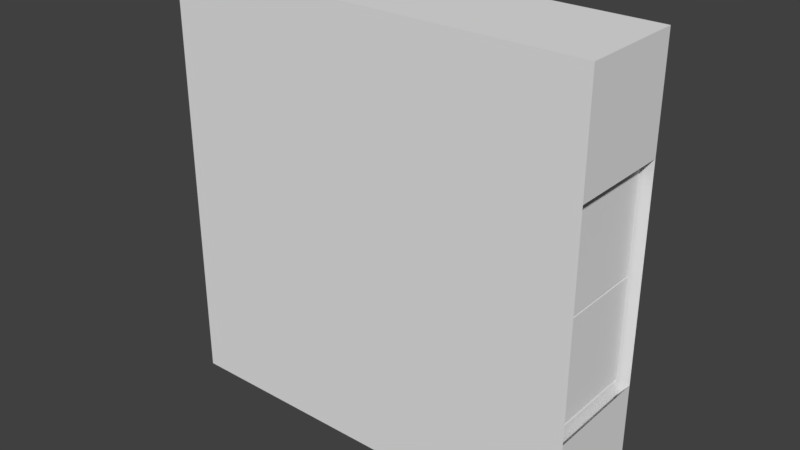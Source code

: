 # Source: box6.blend  (saved by Blender 2.78.0; exported with 4.5.12 LTS)
import bpy
from mathutils import Matrix  # noqa: F401  (used for matrix-valued properties, if any)

bpy.ops.wm.read_factory_settings(use_empty=True)
scene = bpy.context.scene
scene.name = 'Scene'

# ---- collections
col_collection_1 = bpy.data.collections.new('Collection 1'); scene.collection.children.link(col_collection_1)
col_collection_4 = bpy.data.collections.new('Collection 4'); scene.collection.children.link(col_collection_4)

# ---- world
world_world = bpy.data.worlds.new('World'); scene.world = world_world
world_world.color = (0.05088, 0.05088, 0.05088)
world_world.use_sun_shadow = False
world_world.sun_shadow_jitter_overblur = 0.0
world_world.cycles.sampling_method = 'MANUAL'

# ---- meshes
me_cube_001 = bpy.data.meshes.new('Cube.001')
me_cube_001.from_pydata([(1.333, -1.0, -1.0), (1.333, -1.0, 1.0), (1.333, 1.0, -1.0), (1.333, 1.0, 1.0), (3.333, -1.0, -1.0), (3.333, -1.0, 1.0), (3.333, 1.0, -1.0), (3.333, 1.0, 1.0), (-4.667, 1.0, -1.0), (-4.667, -1.0, -1.0), (-4.667, -1.0, 1.0), (-4.667, 1.0, 1.0)], [], [(6, 7, 5, 4), (7, 3, 11, 10, 1, 5), (3, 7, 6, 2, 8, 11), (9, 10, 11, 8), (1, 10, 9, 0, 4, 5), (2, 6, 4, 0, 9, 8)])
me_cube_001.use_remesh_preserve_volume = False
me_cube_001.use_remesh_preserve_attributes = False
me_cube_001.use_mirror_vertex_groups = False
me_cube_001.update()
me_cube_007 = bpy.data.meshes.new('Cube.007')
me_cube_007.from_pydata([(-1.0, -1.0, -1.0), (-1.0, -1.0, 1.0), (-1.0, 1.0, -1.0), (-1.0, 1.0, 1.0), (1.0, -1.0, -1.0), (1.0, -1.0, 1.0), (1.0, 1.0, -1.0), (1.0, 1.0, 1.0), (1.0, 1.0, 0.0), (1.0, 0.0, -1.0), (1.0, 0.0, 1.0), (1.0, -1.0, 0.0), (1.0, 1.0, -0.5), (1.0, 0.5, -1.0), (1.0, -0.5, 1.0), (1.0, -1.0, -0.5), (1.0, 1.0, 0.5), (1.0, -0.5, -1.0), (1.0, 0.5, 1.0), (1.0, -1.0, 0.5), (1.0, 0.0, -0.5), (1.0, 0.0, 0.5), (1.0, 0.5, 0.5), (1.0, 0.5, -0.5), (1.0, -0.5, -0.5), (1.0, -0.5, 0.5)], [], [(0, 1, 3, 2), (2, 3, 7, 16, 8, 12, 6), (4, 15, 11, 19, 5, 1, 0), (2, 6, 13, 9, 17, 4, 0), (7, 3, 1, 5, 14, 10, 18), (23, 20, 24, 15, 4, 17, 9, 13, 6, 12), (14, 5, 19, 25, 21, 22, 16, 7, 18, 10)])
me_cube_007.use_remesh_preserve_volume = False
me_cube_007.use_remesh_preserve_attributes = False
me_cube_007.use_mirror_vertex_groups = False
me_cube_007.update()
me_cube_006 = bpy.data.meshes.new('Cube.006')
me_cube_006.from_pydata([(-1.0, -1.0, 2.98e-08), (-1.0, -1.0, 2.0), (-1.0, 1.0, 2.98e-08), (-1.0, 1.0, 2.0), (1.0, -1.0, 2.98e-08), (1.0, -1.0, 2.0), (1.0, 1.0, 2.98e-08), (1.0, 1.0, 2.0), (-1.0, 1.0, -2.0), (-1.0, -1.0, -2.0), (1.0, 1.0, -2.0), (1.0, -1.0, -2.0)], [], [(2, 3, 7, 6, 10, 8), (6, 7, 5, 4, 11, 10), (0, 1, 3, 2, 8, 9), (7, 3, 1, 5), (8, 10, 11, 9), (4, 5, 1, 0, 9, 11)])
me_cube_006.use_remesh_preserve_volume = False
me_cube_006.use_remesh_preserve_attributes = False
me_cube_006.use_mirror_vertex_groups = False
me_cube_006.update()
me_cube_005 = bpy.data.meshes.new('Cube.005')
me_cube_005.from_pydata([(1.077, -1.0, -2.308), (1.077, -1.0, -0.3077), (1.077, 1.0, -2.308), (1.077, 1.0, -0.3077), (3.077, -1.0, -2.308), (3.077, -1.0, -0.3077), (3.077, 1.0, -2.308), (3.077, 1.0, -0.3077), (-2.923, 1.0, -2.308), (-2.923, -1.0, -2.308), (-2.923, -1.0, -0.3077), (-2.923, 1.0, -0.3077), (1.077, -1.0, 1.692), (1.077, 1.0, 1.692), (3.077, 1.0, 1.692), (3.077, -1.0, 1.692), (1.077, 0.0, -0.3077), (-0.9231, 1.0, -0.3077), (-0.9231, -1.0, -0.3077), (-0.9231, 0.0, -0.3077), (-2.923, 0.0, 1.692), (-2.923, 1.0, 1.692), (-0.9231, 1.0, 1.692), (-2.923, -1.0, 1.692), (-0.9231, -1.0, 1.692), (-0.9231, 0.0, 1.692)], [], [(10, 18, 24, 23), (6, 7, 14, 15, 5, 4), (1, 16, 3, 17, 19, 18), (9, 10, 23, 20, 21, 11, 8), (2, 6, 4, 0), (2, 0, 9, 8), (14, 13, 12, 15), (3, 16, 1, 12, 13), (1, 5, 15, 12), (7, 3, 13, 14), (25, 22, 21, 20, 23, 24), (19, 17, 22, 25, 24, 18), (3, 7, 6, 2, 8, 11, 17), (17, 11, 21, 22), (4, 5, 1, 18, 10, 9, 0)])
me_cube_005.use_remesh_preserve_volume = False
me_cube_005.use_remesh_preserve_attributes = False
me_cube_005.use_mirror_vertex_groups = False
me_cube_005.update()
me_cube_002 = bpy.data.meshes.new('Cube.002')
me_cube_002.from_pydata([(0.9435, -1.0, -0.2609), (1.043, -1.0, 1.739), (0.9435, 1.0, -0.2609), (1.043, 1.0, 1.739), (3.043, -1.0, -0.2609), (3.043, -1.0, 1.739), (3.043, 1.0, -0.2609), (3.043, 1.0, 1.739), (-2.957, 1.0, -0.2609), (-2.957, -1.0, -0.2609), (-2.957, -1.0, 1.739), (-2.957, 1.0, 1.739), (0.9435, 0.0, -0.2609), (-2.957, 0.0, -0.2609), (-0.8565, 1.0, -0.2609), (-0.8565, -1.0, -0.2609), (-0.8565, 0.0, -0.2609), (0.9435, 0.0, -1.261), (0.9435, -1.0, -1.261), (-0.8565, -1.0, -1.261), (0.9435, 1.0, -1.261), (-0.8565, 1.0, -1.261), (-0.8565, 0.0, -1.261)], [], [(4, 5, 1, 10, 9, 15, 0), (6, 7, 5, 4), (16, 14, 21, 22, 19, 15), (2, 6, 4, 0, 12), (7, 3, 1, 5), (9, 10, 11, 8, 13), (1, 3, 11, 10), (16, 15, 9, 13, 8, 14), (0, 15, 19, 18), (20, 17, 18, 19, 22, 21), (2, 14, 8, 11, 3, 7, 6), (14, 2, 20, 21), (12, 0, 18, 17, 20, 2)])
me_cube_002.use_remesh_preserve_volume = False
me_cube_002.use_remesh_preserve_attributes = False
me_cube_002.use_mirror_vertex_groups = False
me_cube_002.update()
me_cube_003 = bpy.data.meshes.new('Cube.003')
me_cube_003.from_pydata([(1.333, -1.0, -1.0), (1.333, -1.0, 1.0), (1.333, 1.0, -1.0), (1.333, 1.0, 1.0), (3.333, -1.0, -1.0), (3.333, -1.0, 1.0), (3.333, 1.0, -1.0), (3.333, 1.0, 1.0), (-4.667, 1.0, -1.0), (-4.667, -1.0, -1.0), (-4.667, -1.0, 1.0), (-4.667, 1.0, 1.0)], [], [(6, 7, 5, 4), (7, 3, 11, 10, 1, 5), (3, 7, 6, 2, 8, 11), (9, 10, 11, 8), (1, 10, 9, 0, 4, 5), (2, 6, 4, 0, 9, 8)])
me_cube_003.use_remesh_preserve_volume = False
me_cube_003.use_remesh_preserve_attributes = False
me_cube_003.use_mirror_vertex_groups = False
me_cube_003.update()

# ---- objects
ob_cube = bpy.data.objects.new('Cube', me_cube_001)
ob_cube_005 = bpy.data.objects.new('Cube.005', me_cube_007)
ob_cube_004 = bpy.data.objects.new('Cube.004', me_cube_006)
ob_cube_003 = bpy.data.objects.new('Cube.003', me_cube_005)
ob_cube_001 = bpy.data.objects.new('Cube.001', me_cube_002)
ob_cube_002 = bpy.data.objects.new('Cube.002', me_cube_003)

# ---- transforms, parenting, visibility, modifiers, constraints
ob_cube.location = (-1.167, 0.0, -3.0)
ob_cube.scale = (0.485, 0.485, 0.485)
ob_cube.lineart.crease_threshold = 0.0
ob_cube_005.location = (-1.5, 0.0, -1.5)
ob_cube_005.scale = (2.06, 0.515, 2.06)
ob_cube_005.lineart.crease_threshold = 0.0
ob_cube_004.location = (-3.0, 0.0, -1.5)
ob_cube_004.scale = (0.485, 0.485, 0.485)
ob_cube_004.lineart.crease_threshold = 0.0
ob_cube_003.location = (-1.038, 0.0, -1.923)
ob_cube_003.scale = (0.485, 0.485, 0.2425)
ob_cube_003.lineart.crease_threshold = 0.0
ob_cube_001.location = (-1.022, 0.0, -1.37)
ob_cube_001.scale = (0.485, 0.485, 0.485)
ob_cube_001.lineart.crease_threshold = 0.0
ob_cube_002.location = (-1.167, 0.0, 0.0)
ob_cube_002.scale = (0.485, 0.485, 0.485)
ob_cube_002.lineart.crease_threshold = 0.0

# ---- collection membership
col_collection_1.objects.link(ob_cube)
col_collection_4.objects.link(ob_cube_005)
col_collection_4.objects.link(ob_cube_004)
col_collection_4.objects.link(ob_cube_003)
col_collection_4.objects.link(ob_cube_001)
col_collection_4.objects.link(ob_cube_002)

# ---- scene / render settings (as saved in the file)
scene.frame_start = 1; scene.frame_end = 250; scene.frame_set(1)
scene.render.engine = 'BLENDER_EEVEE_NEXT'
scene.render.resolution_percentage = 50
scene.render.dither_intensity = 0.0
scene.cycles.use_denoising = False
scene.cycles.samples = 128
scene.cycles.sampling_pattern = 'TABULATED_SOBOL'
scene.cycles.light_sampling_threshold = 0.0
scene.cycles.use_adaptive_sampling = False
scene.cycles.use_light_tree = False
scene.cycles.blur_glossy = 0.0
scene.cycles.sample_clamp_indirect = 0.0
scene.view_settings.view_transform = 'Standard'
bpy.context.view_layer.update()

# ---- added for rendering (the .blend has no active camera and no usable light): camera, sun
cam_auto = bpy.data.cameras.new('AutoCamera')
cam_auto.lens = 50.0
cam_auto.sensor_width = 36.0
cam_auto.clip_end = 1000.0
ob_auto_camera = bpy.data.objects.new('AutoCamera', cam_auto)
scene.collection.objects.link(ob_auto_camera)
ob_auto_camera.location = (3.97446, -6.56935, 2.87957)
ob_auto_camera.rotation_euler = (1.09748, -7.21219e-08, 0.694738)
scene.camera = ob_auto_camera
light_auto_sun = bpy.data.lights.new('AutoSun', 'SUN')
light_auto_sun.energy = 3.0
light_auto_sun.angle = 0.0523599
ob_auto_sun = bpy.data.objects.new('AutoSun', light_auto_sun)
scene.collection.objects.link(ob_auto_sun)
ob_auto_sun.rotation_euler = (0.872665, 0.174533, 0.523599)
bpy.context.view_layer.update()
